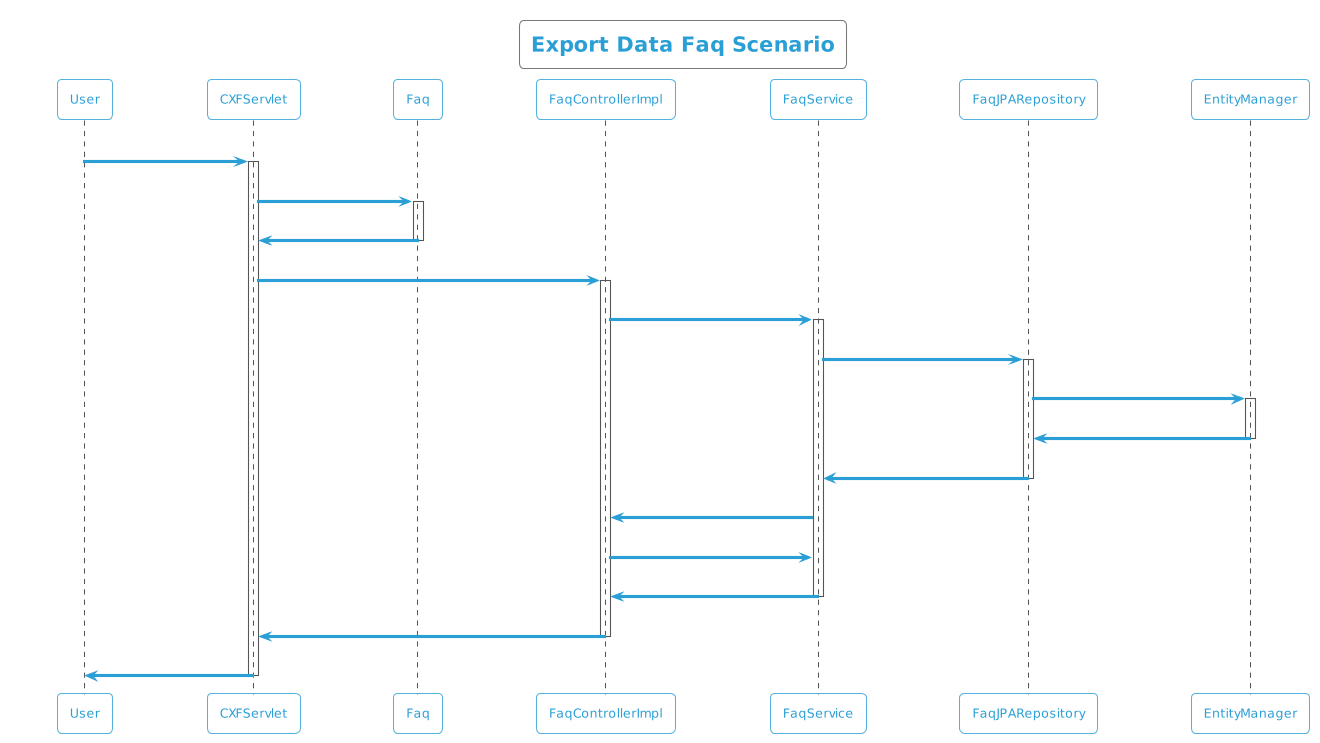

The diagram above was rendered by PlantUML. Its source (embedded in the PNG):
@startuml
!theme cyborg-outline
title Export Data Faq Scenario
participant User
User -> CXFServlet: Faq
activate CXFServlet
CXFServlet -> Faq: << export >>
activate Faq
Faq -> CXFServlet: << instance >>
deactivate Faq
CXFServlet -> FaqControllerImpl: export(:Faq)
activate FaqControllerImpl
FaqControllerImpl -> FaqService: search(:Faq)
activate FaqService
FaqService -> FaqJPARepository: search(:Faq)
activate FaqJPARepository
FaqJPARepository -> EntityManager: save(:Faq)
activate EntityManager
EntityManager -> FaqJPARepository: << persisted Faq >>
deactivate EntityManager
FaqJPARepository -> FaqService: << persisted Faq >>
deactivate FaqJPARepository
FaqService -> FaqControllerImpl: response(:List<Faq>)
FaqControllerImpl -> FaqService: export(:Faq)
FaqService -> FaqControllerImpl: << persisted Faq.xlsx >>
deactivate FaqService
FaqControllerImpl -> CXFServlet: << persisted Faq.xlsx >>
deactivate FaqControllerImpl
CXFServlet -> User: marshalled Faq XML
deactivate CXFServlet
@enduml